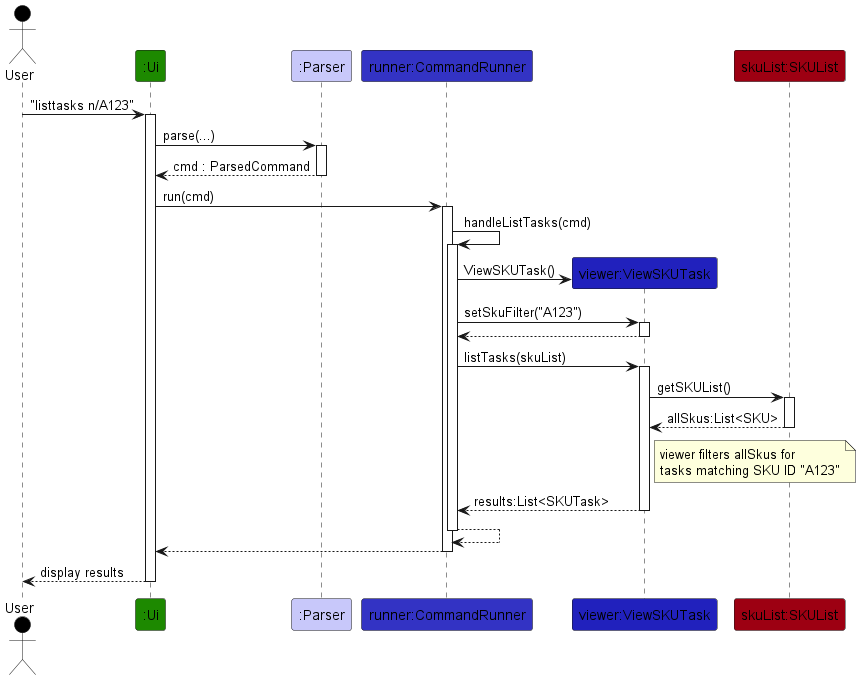

The diagram above was rendered by PlantUML. Its source (embedded in the PNG):
@startuml
!include ../style.puml

Actor User as user USER_COLOR
Participant ":Ui" as ui UI_COLOR
Participant ":Parser" as parser LOGIC_COLOR_T1
Participant "runner:CommandRunner" as runner LOGIC_COLOR
Participant "viewer:ViewSKUTask" as viewer LOGIC_COLOR_T3
Participant "skuList:SKUList" as skuList MODEL_COLOR

user -> ui ++ : "listtasks n/A123"
ui -> parser ++ : parse(...)
return cmd : ParsedCommand

ui -> runner ++ : run(cmd)
runner -> runner ++ : handleListTasks(cmd)

create viewer
runner -> viewer : ViewSKUTask()

runner -> viewer ++ : setSkuFilter("A123")
return

runner -> viewer ++ : listTasks(skuList)
viewer -> skuList ++ : getSKUList()
return allSkus:List<SKU>

note right of viewer : viewer filters allSkus for\ntasks matching SKU ID "A123"

return results:List<SKUTask>

return
return
ui --> user : display results
deactivate ui
@enduml